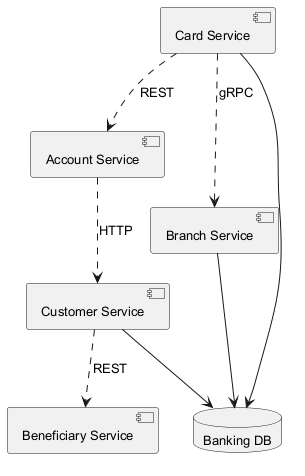

The diagram above was rendered by PlantUML. Its source (embedded in the PNG):
@startuml
skinparam backgroundColor #FFFFFF
skinparam classBackgroundColor #F3E5F5
skinparam classBorderColor #6A1B9A
skinparam defaultFontSize 13
component "Card Service" as C_CardService
component "Account Service" as C_AccountService
component "Branch Service" as C_BranchService
component "Customer Service" as C_CustomerService
component "Beneficiary Service" as C_BeneficiaryService
database "Banking DB" as DB_banking
C_CardService --> DB_banking
C_BranchService --> DB_banking
C_CustomerService --> DB_banking
C_AccountService ..> C_CustomerService : HTTP
C_CustomerService ..> C_BeneficiaryService : REST
C_CardService ..> C_AccountService : REST
C_CardService ..> C_BranchService : gRPC
@enduml